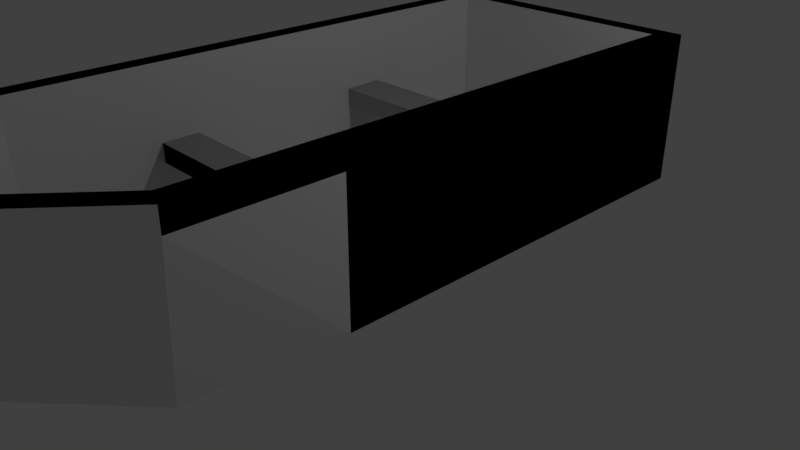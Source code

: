 # Source: b_t.blend  (saved by Blender 2.79.0; exported with 4.5.12 LTS)
import bpy
from mathutils import Matrix  # noqa: F401  (used for matrix-valued properties, if any)

bpy.ops.wm.read_factory_settings(use_empty=True)
scene = bpy.context.scene
scene.name = 'Scene'

# ---- collections
col_collection_1 = bpy.data.collections.new('Collection 1'); scene.collection.children.link(col_collection_1)

# ---- materials (node trees are filled in below, after node groups)
mat_tr = bpy.data.materials.new('TRÄ')
mat_tr.alpha_threshold = 0.0
mat_tr.use_transparent_shadow = False
mat_tr.roughness = 0.5
mat_tr.line_color = (0.0, 0.0, 0.0, 1.0)

# ---- material node trees

# ---- world
world_world = bpy.data.worlds.new('World'); scene.world = world_world
world_world.color = (0.05088, 0.05088, 0.05088)
world_world.use_sun_shadow = False
world_world.sun_shadow_jitter_overblur = 0.0
world_world.cycles.sampling_method = 'MANUAL'

# ---- cameras
cam_camera = bpy.data.cameras.new('Camera')
cam_camera.clip_end = 100.0
cam_camera.lens = 35.0
cam_camera.sensor_width = 32.0
cam_camera.sensor_height = 18.0
cam_camera.ortho_scale = 7.314
cam_camera.dof.focus_distance = 0.0
cam_camera.dof.aperture_fstop = 128.0

# ---- lights
light_lamp = bpy.data.lights.new('Lamp', 'POINT')
light_lamp.transmission_factor = 0.0
light_lamp.cutoff_distance = 30.0
light_lamp.energy = 100.0
light_lamp.shadow_buffer_clip_start = 1.001
light_lamp.shadow_soft_size = 0.1
light_lamp.shadow_maximum_resolution = 0.006
light_lamp.use_absolute_resolution = True

# ---- meshes
me_cube = bpy.data.meshes.new('Cube')
me_cube.from_pydata([(1.866, 3.735, -1.0), (1.719, -3.735, -1.0), (-1.719, -3.735, -1.0), (-1.866, 3.735, -1.0), (1.517, 3.386, -0.7668), (1.602, -3.63, 1.0), (-1.602, -3.63, 1.0), (-1.517, 3.386, -0.7668), (0.1082, -5.269, -1.0), (-0.1082, -5.269, -1.0), (2.906e-07, -5.107, -0.9711), (1.866, -1.882, -1.0), (4.768e-07, 3.019, -1.386), (-1.192e-07, -3.735, -1.386), (4.779e-07, 3.471, 1.0), (-8.345e-07, -3.819, -1.135), (-1.311e-06, -5.269, -1.0), (2.702e-06, -5.571, 1.0), (1.866, 3.735, 1.0), (1.866, -3.735, 1.0), (5.96e-07, 3.735, 1.0), (-1.866, 3.735, 1.0), (-1.866, -3.735, 1.0), (-1.371e-06, -5.872, 1.0), (-0.1082, -5.872, 1.0), (0.1082, -5.872, 1.0), (1.602, 3.471, 1.0), (1.517, -3.597, -0.9711), (4.401e-07, 3.386, -0.9302), (-1.602, 3.471, 1.0), (-1.517, -3.597, -0.9711), (2.702e-06, -5.107, -0.9621), (0.006372, -5.571, 1.0), (-0.006371, -5.571, 1.0), (4.961e-07, 3.735, -1.0), (-1.866, -1.882, -1.0), (1.866, -1.882, 1.0), (-1.866, -1.882, 1.0), (-5.184e-07, -2.032, -1.084), (2.86e-08, -2.06, -1.386), (1.602, -1.87, 1.0), (-1.602, -1.87, 1.0), (1.517, -1.865, -0.9205), (-1.517, -1.865, -0.9205), (-1.866, -1.359, -1.0), (-1.866, -1.359, 1.0), (7.036e-08, -1.587, -1.386), (-1.602, -1.372, 1.0), (-1.517, -1.376, -0.9062), (1.866, -1.359, 1.0), (1.866, -1.359, -1.0), (-4.291e-07, -1.528, -1.07), (1.602, -1.372, 1.0), (1.517, -1.376, -0.9062), (-1.866, 1.188, -1.0), (-1.866, 1.188, 1.0), (2.736e-07, 0.7159, -1.386), (-1.602, 1.049, 1.0), (-1.517, 1.005, -0.8365), (1.866, 1.188, 1.0), (1.866, 1.188, -1.0), (5.524e-09, 0.9291, -0.9999), (1.602, 1.049, 1.0), (1.517, 1.005, -0.8365), (-1.866, 1.763, -1.0), (-1.866, 1.763, 1.0), (3.195e-07, 1.236, -1.386), (-1.602, 1.596, 1.0), (-1.517, 1.543, -0.8208), (1.866, 1.763, 1.0), (1.866, 1.763, -1.0), (1.037e-07, 1.484, -0.9842), (1.602, 1.596, 1.0), (1.517, 1.543, -0.8208), (1.559, 3.428, 0.1166), (1.559, -3.614, 0.01443), (-1.559, 3.428, 0.1166), (4.59e-07, 3.428, 0.03488), (-1.559, -3.614, 0.01443), (2.702e-06, -5.339, 0.01895), (-0.003186, -5.339, 0.01443), (0.003186, -5.339, 0.01443), (-1.559, -1.867, 0.03976), (1.559, -1.867, 0.03976), (1.559, -1.374, 0.04692), (-1.559, -1.374, 0.04692), (1.559, 1.027, 0.08175), (-1.559, 1.027, 0.08175), (1.559, 1.569, 0.08961), (-1.559, 1.569, 0.08961), (1.548, 3.417, -0.1159), (-1.548, 3.417, -0.1159), (-1.548, -3.609, -0.2449), (2.702e-06, -5.278, -0.2392), (1.548, -3.609, -0.2449), (4.541e-07, 3.417, -0.2191), (-0.002347, -5.278, -0.2449), (0.002348, -5.278, -0.2449), (-1.548, -1.867, -0.2129), (1.548, -1.867, -0.2129), (1.548, -1.375, -0.2039), (-1.548, -1.375, -0.2039), (1.548, 1.021, -0.1599), (-1.548, 1.021, -0.1599), (1.548, 1.562, -0.15), (-1.548, 1.562, -0.15), (1.866, 3.735, 0.7308), (1.866, -3.735, 0.7308), (-1.866, -3.735, 0.7308), (-1.866, 3.735, 0.7308), (0.1082, -5.791, 0.7308), (-0.1082, -5.791, 0.7308), (-1.363e-06, -5.791, 0.7308), (5.826e-07, 3.735, 0.7308), (-1.866, -1.882, 0.7308), (1.866, -1.882, 0.7308), (1.866, -1.359, 0.7308), (-1.866, -1.359, 0.7308), (1.866, 1.188, 0.7308), (-1.866, 1.188, 0.7308), (1.866, 1.763, 0.7308), (-1.866, 1.763, 0.7308)], [], [(39, 13, 2, 35), (38, 43, 30, 15), (115, 36, 19, 107), (15, 30, 10, 31), (121, 65, 21, 109), (113, 34, 3, 109), (112, 23, 24, 111), (108, 2, 9, 111), (107, 19, 25, 110), (13, 1, 8, 16), (2, 13, 16, 9), (110, 25, 23, 112), (106, 0, 34, 113), (27, 15, 31, 10), (42, 38, 15, 27), (11, 1, 13, 39), (40, 5, 19, 36), (29, 14, 20, 21), (67, 29, 21, 65), (17, 32, 24, 23), (32, 6, 22, 24), (5, 33, 25, 19), (14, 26, 18, 20), (33, 17, 23, 25), (83, 75, 5, 40), (76, 77, 14, 29), (89, 76, 29, 67), (79, 81, 32, 17), (81, 78, 6, 32), (75, 80, 33, 5), (77, 74, 26, 14), (80, 79, 17, 33), (3, 34, 12), (34, 0, 12), (78, 82, 41, 6), (84, 83, 40, 52), (6, 41, 37, 22), (52, 40, 36, 49), (50, 11, 39, 46), (53, 51, 38, 42), (108, 22, 37, 114), (116, 49, 36, 115), (51, 48, 43, 38), (46, 39, 35, 44), (56, 46, 44, 54), (61, 58, 48, 51), (118, 59, 49, 116), (63, 61, 51, 53), (60, 50, 46, 56), (62, 52, 49, 59), (86, 84, 52, 62), (82, 85, 47, 41), (41, 47, 45, 37), (114, 37, 45, 117), (88, 86, 62, 72), (72, 62, 59, 69), (70, 60, 56, 66), (73, 71, 61, 63), (120, 69, 59, 118), (71, 68, 58, 61), (66, 56, 54, 64), (85, 87, 57, 47), (47, 57, 55, 45), (117, 45, 55, 119), (12, 66, 64, 3), (28, 7, 68, 71), (106, 18, 69, 120), (4, 28, 71, 73), (0, 70, 66, 12), (26, 72, 69, 18), (74, 88, 72, 26), (87, 89, 67, 57), (57, 67, 65, 55), (119, 55, 65, 121), (103, 105, 89, 87), (90, 104, 88, 74), (101, 103, 87, 85), (104, 102, 86, 88), (98, 101, 85, 82), (102, 100, 84, 86), (100, 99, 83, 84), (92, 98, 82, 78), (96, 93, 79, 80), (95, 90, 74, 77), (94, 96, 80, 75), (97, 92, 78, 81), (93, 97, 81, 79), (105, 91, 76, 89), (91, 95, 77, 76), (99, 94, 75, 83), (42, 27, 94, 99), (7, 28, 95, 91), (68, 7, 91, 105), (31, 10, 97, 93), (10, 30, 92, 97), (27, 10, 96, 94), (28, 4, 90, 95), (10, 31, 93, 96), (30, 43, 98, 92), (53, 42, 99, 100), (63, 53, 100, 102), (43, 48, 101, 98), (73, 63, 102, 104), (48, 58, 103, 101), (4, 73, 104, 90), (58, 68, 105, 103), (54, 119, 121, 64), (0, 106, 120, 70), (44, 117, 119, 54), (70, 120, 118, 60), (35, 114, 117, 44), (60, 118, 116, 50), (50, 116, 115, 11), (2, 108, 114, 35), (18, 106, 113, 20), (8, 110, 112, 16), (1, 107, 110, 8), (22, 108, 111, 24), (16, 112, 111, 9), (20, 113, 109, 21), (64, 121, 109, 3), (11, 115, 107, 1), (104, 88, 89, 105), (86, 87, 89, 88), (104, 102, 103, 105), (102, 86, 87, 103), (100, 84, 85, 101), (83, 82, 85, 84), (100, 99, 98, 101), (82, 98, 99, 83)])
_uv = me_cube.uv_layers.new(name='UVMap')
_uv.uv.foreach_set('vector', [0.2717, 0.2476, 0.25, 0.2421, 0.2543, 0.2353, 0.2775, 0.2407, 0.268, 0.2473, 0.2711, 0.2501, 0.255, 0.2477, 0.2517, 0.2432, 0.269, 0.2607, 0.2706, 0.2561, 0.2449, 0.2522, 0.2406, 0.2615, 0.2517, 0.2432, 0.255, 0.2477, 0.232, 0.2377, 0.2348, 0.2394, 0.3357, 0.2512, 0.3288, 0.2526, 0.354, 0.2656, 0.3644, 0.2666, 0.3429, 0.2721, 0.3493, 0.2696, 0.3972, 0.2744, 0.3644, 0.2666, 0.1741, 0.2295, 0.1456, 0.2178, 0.1639, 0.2211, 0.1837, 0.2256, 0.251, 0.2245, 0.2543, 0.2353, 0.2204, 0.2426, 0.1837, 0.2256, 0.2406, 0.2615, 0.2449, 0.2522, 0.1185, 0.2146, 0.1672, 0.2326, 0.25, 0.2421, 0.2486, 0.251, 0.2196, 0.2276, 0.22, 0.2351, 0.2543, 0.2353, 0.25, 0.2421, 0.22, 0.2351, 0.2204, 0.2426, 0.1672, 0.2326, 0.1185, 0.2146, 0.1456, 0.2178, 0.1741, 0.2295, 0.3267, 0.2725, 0.3306, 0.2711, 0.3493, 0.2696, 0.3429, 0.2721, 0.2558, 0.2418, 0.2517, 0.2432, 0.2348, 0.2394, 0.2298, 0.2409, 0.2705, 0.246, 0.268, 0.2473, 0.2517, 0.2432, 0.2558, 0.2418, 0.2708, 0.2557, 0.2486, 0.251, 0.25, 0.2421, 0.2717, 0.2476, 0.2708, 0.2516, 0.2472, 0.242, 0.2449, 0.2522, 0.2706, 0.2561, 0.3402, 0.264, 0.3322, 0.2643, 0.3371, 0.2678, 0.354, 0.2656, 0.322, 0.2551, 0.3402, 0.264, 0.354, 0.2656, 0.3288, 0.2526, 0.1741, 0.2227, 0.1796, 0.2244, 0.1639, 0.2211, 0.1456, 0.2178, 0.1796, 0.2244, 0.2484, 0.2428, 0.2502, 0.2336, 0.1639, 0.2211, 0.2472, 0.242, 0.1687, 0.2211, 0.1185, 0.2146, 0.2449, 0.2522, 0.3322, 0.2643, 0.3227, 0.264, 0.3249, 0.2686, 0.3371, 0.2678, 0.1687, 0.2211, 0.1741, 0.2227, 0.1456, 0.2178, 0.1185, 0.2146, 0.2699, 0.2513, 0.2483, 0.247, 0.2472, 0.242, 0.2708, 0.2516, 0.3314, 0.2621, 0.3264, 0.2633, 0.3322, 0.2643, 0.3402, 0.264, 0.3161, 0.2551, 0.3314, 0.2621, 0.3402, 0.264, 0.322, 0.2551, 0.2008, 0.2315, 0.2041, 0.2253, 0.1796, 0.2244, 0.1741, 0.2227, 0.2041, 0.2253, 0.2515, 0.2392, 0.2484, 0.2428, 0.1796, 0.2244, 0.2483, 0.247, 0.1977, 0.2379, 0.1687, 0.2211, 0.2472, 0.242, 0.3264, 0.2633, 0.32, 0.263, 0.3227, 0.264, 0.3322, 0.2643, 0.1977, 0.2379, 0.2008, 0.2315, 0.1741, 0.2227, 0.1687, 0.2211, 0.3972, 0.2744, 0.3493, 0.2696, 0.3423, 0.2708, 0.3493, 0.2696, 0.3306, 0.2711, 0.3423, 0.2708, 0.2515, 0.2392, 0.2743, 0.2451, 0.2757, 0.2452, 0.2484, 0.2428, 0.2731, 0.2522, 0.2699, 0.2513, 0.2708, 0.2516, 0.274, 0.2526, 0.2484, 0.2428, 0.2757, 0.2452, 0.2778, 0.2408, 0.2502, 0.2336, 0.274, 0.2526, 0.2708, 0.2516, 0.2706, 0.2561, 0.2738, 0.257, 0.2807, 0.2576, 0.2708, 0.2557, 0.2717, 0.2476, 0.2825, 0.2499, 0.2755, 0.2468, 0.2749, 0.2491, 0.268, 0.2473, 0.2705, 0.246, 0.251, 0.2245, 0.2502, 0.2336, 0.2778, 0.2408, 0.2784, 0.2356, 0.2753, 0.2614, 0.2738, 0.257, 0.2706, 0.2561, 0.269, 0.2607, 0.2749, 0.2491, 0.2762, 0.2519, 0.2711, 0.2501, 0.268, 0.2473, 0.2825, 0.2499, 0.2717, 0.2476, 0.2775, 0.2407, 0.2888, 0.2429, 0.3116, 0.258, 0.2825, 0.2499, 0.2888, 0.2429, 0.3272, 0.2528, 0.2992, 0.2546, 0.3034, 0.2584, 0.2762, 0.2519, 0.2749, 0.2491, 0.3055, 0.2675, 0.3063, 0.2634, 0.2738, 0.257, 0.2753, 0.2614, 0.3004, 0.2522, 0.2992, 0.2546, 0.2749, 0.2491, 0.2755, 0.2468, 0.3094, 0.2647, 0.2807, 0.2576, 0.2825, 0.2499, 0.3116, 0.258, 0.3042, 0.2596, 0.274, 0.2526, 0.2738, 0.257, 0.3063, 0.2634, 0.3013, 0.2603, 0.2731, 0.2522, 0.274, 0.2526, 0.3042, 0.2596, 0.2743, 0.2451, 0.2782, 0.2456, 0.2795, 0.2459, 0.2757, 0.2452, 0.2757, 0.2452, 0.2795, 0.2459, 0.2819, 0.241, 0.2778, 0.2408, 0.2784, 0.2356, 0.2778, 0.2408, 0.2819, 0.241, 0.2862, 0.2369, 0.3063, 0.2614, 0.3013, 0.2603, 0.3042, 0.2596, 0.3075, 0.262, 0.3075, 0.262, 0.3042, 0.2596, 0.3063, 0.2634, 0.3093, 0.265, 0.3184, 0.2662, 0.3094, 0.2647, 0.3116, 0.258, 0.3237, 0.2597, 0.3051, 0.2544, 0.3052, 0.2563, 0.2992, 0.2546, 0.3004, 0.2522, 0.3111, 0.2677, 0.3093, 0.265, 0.3063, 0.2634, 0.3055, 0.2675, 0.3052, 0.2563, 0.3084, 0.2584, 0.3034, 0.2584, 0.2992, 0.2546, 0.3237, 0.2597, 0.3116, 0.258, 0.3272, 0.2528, 0.3454, 0.2558, 0.2782, 0.2456, 0.3121, 0.2552, 0.3169, 0.257, 0.2795, 0.2459, 0.2795, 0.2459, 0.3169, 0.257, 0.3228, 0.2537, 0.2819, 0.241, 0.2862, 0.2369, 0.2819, 0.241, 0.3228, 0.2537, 0.3257, 0.2483, 0.3423, 0.2708, 0.3237, 0.2597, 0.3454, 0.2558, 0.3972, 0.2744, 0.3174, 0.2595, 0.3205, 0.2616, 0.3084, 0.2584, 0.3052, 0.2563, 0.3267, 0.2725, 0.3249, 0.2686, 0.3093, 0.265, 0.3111, 0.2677, 0.3163, 0.2581, 0.3174, 0.2595, 0.3052, 0.2563, 0.3051, 0.2544, 0.3306, 0.2711, 0.3184, 0.2662, 0.3237, 0.2597, 0.3423, 0.2708, 0.3227, 0.264, 0.3075, 0.262, 0.3093, 0.265, 0.3249, 0.2686, 0.32, 0.263, 0.3063, 0.2614, 0.3075, 0.262, 0.3227, 0.264, 0.3121, 0.2552, 0.3161, 0.2551, 0.322, 0.2551, 0.3169, 0.257, 0.3169, 0.257, 0.322, 0.2551, 0.3288, 0.2526, 0.3228, 0.2537, 0.3257, 0.2483, 0.3228, 0.2537, 0.3288, 0.2526, 0.3357, 0.2512, 0.2064, 0.2799, 0.2117, 0.28, 0.2118, 0.2823, 0.2065, 0.2823, 0.3185, 0.2597, 0.3063, 0.2551, 0.3063, 0.2614, 0.32, 0.263, 0.2763, 0.2498, 0.3084, 0.2586, 0.3121, 0.2552, 0.2782, 0.2456, 0.2064, 0.2798, 0.2064, 0.2745, 0.2088, 0.2746, 0.2087, 0.2799, 0.2064, 0.2849, 0.2112, 0.2849, 0.2113, 0.2873, 0.2064, 0.2873, 0.3017, 0.2529, 0.2738, 0.2482, 0.2731, 0.2522, 0.3013, 0.2603, 0.2112, 0.2848, 0.2064, 0.2848, 0.2064, 0.2823, 0.2113, 0.2824, 0.2525, 0.246, 0.273, 0.249, 0.2743, 0.2451, 0.2515, 0.2392, 0.216, 0.2372, 0.2167, 0.2356, 0.2008, 0.2315, 0.1977, 0.2379, 0.3222, 0.261, 0.3185, 0.2597, 0.32, 0.263, 0.3264, 0.2633, 0.2523, 0.2418, 0.216, 0.2372, 0.1977, 0.2379, 0.2483, 0.247, 0.218, 0.2342, 0.2525, 0.246, 0.2515, 0.2392, 0.2041, 0.2253, 0.2167, 0.2356, 0.218, 0.2342, 0.2041, 0.2253, 0.2008, 0.2315, 0.3121, 0.2574, 0.3255, 0.2623, 0.3314, 0.2621, 0.3161, 0.2551, 0.3255, 0.2623, 0.3222, 0.261, 0.3264, 0.2633, 0.3314, 0.2621, 0.2708, 0.2477, 0.2523, 0.2418, 0.2483, 0.247, 0.2699, 0.2513, 0.2705, 0.246, 0.2558, 0.2418, 0.2523, 0.2418, 0.2708, 0.2477, 0.3205, 0.2616, 0.3174, 0.2595, 0.3222, 0.261, 0.3255, 0.2623, 0.3084, 0.2584, 0.3205, 0.2616, 0.3255, 0.2623, 0.3121, 0.2574, 0.2307, 0.2392, 0.232, 0.2377, 0.218, 0.2342, 0.2167, 0.2356, 0.232, 0.2377, 0.255, 0.2477, 0.2525, 0.246, 0.218, 0.2342, 0.2558, 0.2418, 0.2298, 0.2409, 0.216, 0.2372, 0.2523, 0.2418, 0.3174, 0.2595, 0.3163, 0.2581, 0.3185, 0.2597, 0.3222, 0.261, 0.2298, 0.2409, 0.2307, 0.2392, 0.2167, 0.2356, 0.216, 0.2372, 0.255, 0.2477, 0.2711, 0.2501, 0.273, 0.249, 0.2525, 0.246, 0.2755, 0.2468, 0.2705, 0.246, 0.2708, 0.2477, 0.2738, 0.2482, 0.3004, 0.2522, 0.2755, 0.2468, 0.2738, 0.2482, 0.3017, 0.2529, 0.2711, 0.2501, 0.2762, 0.2519, 0.2763, 0.2498, 0.273, 0.249, 0.3051, 0.2544, 0.3004, 0.2522, 0.3017, 0.2529, 0.3063, 0.2551, 0.2762, 0.2519, 0.3034, 0.2584, 0.3084, 0.2586, 0.2763, 0.2498, 0.3163, 0.2581, 0.3051, 0.2544, 0.3063, 0.2551, 0.3185, 0.2597, 0.3034, 0.2584, 0.3084, 0.2584, 0.3121, 0.2574, 0.3084, 0.2586, 0.3272, 0.2528, 0.3257, 0.2483, 0.3357, 0.2512, 0.3454, 0.2558, 0.3306, 0.2711, 0.3267, 0.2725, 0.3111, 0.2677, 0.3184, 0.2662, 0.2888, 0.2429, 0.2862, 0.2369, 0.3257, 0.2483, 0.3272, 0.2528, 0.3184, 0.2662, 0.3111, 0.2677, 0.3055, 0.2675, 0.3094, 0.2647, 0.2775, 0.2407, 0.2784, 0.2356, 0.2862, 0.2369, 0.2888, 0.2429, 0.3094, 0.2647, 0.3055, 0.2675, 0.2753, 0.2614, 0.2807, 0.2576, 0.2807, 0.2576, 0.2753, 0.2614, 0.269, 0.2607, 0.2708, 0.2557, 0.2543, 0.2353, 0.251, 0.2245, 0.2784, 0.2356, 0.2775, 0.2407, 0.3249, 0.2686, 0.3267, 0.2725, 0.3429, 0.2721, 0.3371, 0.2678, 0.2196, 0.2276, 0.1672, 0.2326, 0.1741, 0.2295, 0.22, 0.2351, 0.2486, 0.251, 0.2406, 0.2615, 0.1672, 0.2326, 0.2196, 0.2276, 0.2502, 0.2336, 0.251, 0.2245, 0.1837, 0.2256, 0.1639, 0.2211, 0.22, 0.2351, 0.1741, 0.2295, 0.1837, 0.2256, 0.2204, 0.2426, 0.3371, 0.2678, 0.3429, 0.2721, 0.3644, 0.2666, 0.354, 0.2656, 0.3454, 0.2558, 0.3357, 0.2512, 0.3644, 0.2666, 0.3972, 0.2744, 0.2708, 0.2557, 0.269, 0.2607, 0.2406, 0.2615, 0.2486, 0.251, 0.2064, 0.3133, 0.2063, 0.3158, 0.1646, 0.2784, 0.1673, 0.2771, 0.2058, 0.3131, 0.1646, 0.2745, 0.1646, 0.2784, 0.2063, 0.3158, 0.2064, 0.3133, 0.2044, 0.3139, 0.1651, 0.2781, 0.1673, 0.2771, 0.2044, 0.3139, 0.2058, 0.3131, 0.1646, 0.2745, 0.1651, 0.2781, 0.161, 0.2749, 0.1645, 0.2745, 0.1185, 0.3186, 0.1185, 0.3162, 0.1609, 0.2745, 0.1191, 0.3162, 0.1185, 0.3186, 0.1645, 0.2745, 0.161, 0.2749, 0.1618, 0.2769, 0.1204, 0.3167, 0.1185, 0.3162, 0.1191, 0.3162, 0.1204, 0.3167, 0.1618, 0.2769, 0.1609, 0.2745])
me_cube.materials.append(mat_tr)
me_cube.use_remesh_preserve_volume = False
me_cube.use_remesh_preserve_attributes = False
me_cube.use_mirror_vertex_groups = False
me_cube.update()

# ---- objects
ob_cube = bpy.data.objects.new('Cube', me_cube)
ob_lamp = bpy.data.objects.new('Lamp', light_lamp)
ob_camera = bpy.data.objects.new('Camera', cam_camera)

# ---- transforms, parenting, visibility, modifiers, constraints
ob_cube.location = (0.0, 0.0, 1.537)
ob_cube.lock_rotations_4d = False
ob_cube.empty_display_type = 'ARROWS'
ob_cube.lineart.crease_threshold = 0.0
_m = ob_cube.modifiers.new('Mirror', 'MIRROR')
ob_lamp.location = (4.076, 1.005, 5.904)
ob_lamp.rotation_euler = (0.6503, 0.05522, 1.866)
ob_lamp.lock_rotations_4d = False
ob_lamp.empty_display_type = 'ARROWS'
ob_lamp.color = (0.0, 0.0, 0.0, 0.0)
ob_lamp.lineart.crease_threshold = 0.0
ob_camera.location = (7.481, -6.508, 5.344)
ob_camera.rotation_euler = (1.109, 0.0, 0.8149)
ob_camera.lock_rotations_4d = False
ob_camera.empty_display_type = 'ARROWS'
ob_camera.color = (0.0, 0.0, 0.0, 0.0)
ob_camera.display_type = 'WIRE'
ob_camera.lineart.crease_threshold = 0.0

# ---- collection membership
col_collection_1.objects.link(ob_cube)
col_collection_1.objects.link(ob_lamp)
col_collection_1.objects.link(ob_camera)

# ---- scene / render settings (as saved in the file)
scene.camera = ob_camera
scene.frame_start = 1; scene.frame_end = 250; scene.frame_set(1)
scene.render.engine = 'BLENDER_EEVEE_NEXT'
scene.render.resolution_percentage = 50
scene.render.dither_intensity = 0.0
scene.cycles.use_denoising = False
scene.cycles.samples = 128
scene.cycles.sampling_pattern = 'TABULATED_SOBOL'
scene.cycles.use_adaptive_sampling = False
scene.cycles.use_light_tree = False
scene.cycles.blur_glossy = 0.0
scene.cycles.sample_clamp_indirect = 0.0
scene.view_settings.view_transform = 'Standard'
bpy.context.view_layer.update()
